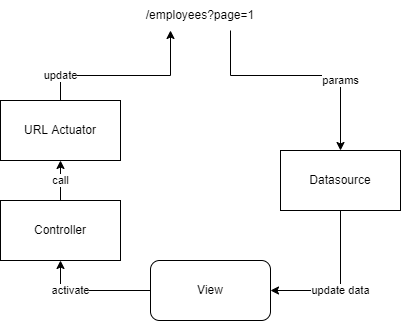

The diagram above was exported from draw.io. Its source (the exported page's mxGraphModel, read from the mxfile embedded in the PNG):
<mxGraphModel dx="1422" dy="794" grid="1" gridSize="10" guides="1" tooltips="1" connect="1" arrows="1" fold="1" page="1" pageScale="1" pageWidth="850" pageHeight="1100" math="0" shadow="0">
  <root>
    <mxCell id="0" />
    <mxCell id="1" parent="0" />
    <mxCell id="jBEzr1hIKBFFdeOXxI9D-1" value="URL Actuator" style="rounded=0;whiteSpace=wrap;html=1;" parent="1" vertex="1">
      <mxGeometry x="80" y="180" width="120" height="60" as="geometry" />
    </mxCell>
    <mxCell id="jBEzr1hIKBFFdeOXxI9D-2" value="Datasource" style="rounded=0;whiteSpace=wrap;html=1;" parent="1" vertex="1">
      <mxGeometry x="360" y="230" width="120" height="60" as="geometry" />
    </mxCell>
    <mxCell id="jBEzr1hIKBFFdeOXxI9D-3" value="/employees?page=1" style="text;html=1;strokeColor=none;fillColor=none;align=center;verticalAlign=middle;whiteSpace=wrap;rounded=0;" parent="1" vertex="1">
      <mxGeometry x="200" y="80" width="160" height="30" as="geometry" />
    </mxCell>
    <mxCell id="jBEzr1hIKBFFdeOXxI9D-4" value="View" style="rounded=1;whiteSpace=wrap;html=1;" parent="1" vertex="1">
      <mxGeometry x="230" y="340" width="120" height="60" as="geometry" />
    </mxCell>
    <mxCell id="jBEzr1hIKBFFdeOXxI9D-5" value="activate" style="endArrow=classic;html=1;rounded=0;edgeStyle=orthogonalEdgeStyle;entryX=0.5;entryY=1;entryDx=0;entryDy=0;" parent="1" source="jBEzr1hIKBFFdeOXxI9D-4" target="TAuqw_sBpGernQWgJ6RM-2" edge="1">
      <mxGeometry x="0.3333" width="50" height="50" relative="1" as="geometry">
        <mxPoint x="300" y="430" as="sourcePoint" />
        <mxPoint x="140" y="320" as="targetPoint" />
        <mxPoint as="offset" />
      </mxGeometry>
    </mxCell>
    <mxCell id="jBEzr1hIKBFFdeOXxI9D-6" value="update" style="endArrow=classic;html=1;rounded=0;edgeStyle=orthogonalEdgeStyle;" parent="1" source="jBEzr1hIKBFFdeOXxI9D-1" target="jBEzr1hIKBFFdeOXxI9D-3" edge="1">
      <mxGeometry x="-0.7222" width="50" height="50" relative="1" as="geometry">
        <mxPoint x="300" y="420" as="sourcePoint" />
        <mxPoint x="350" y="370" as="targetPoint" />
        <Array as="points">
          <mxPoint x="140" y="155" />
          <mxPoint x="250" y="155" />
        </Array>
        <mxPoint as="offset" />
      </mxGeometry>
    </mxCell>
    <mxCell id="jBEzr1hIKBFFdeOXxI9D-7" value="params" style="endArrow=classic;html=1;rounded=0;edgeStyle=orthogonalEdgeStyle;" parent="1" source="jBEzr1hIKBFFdeOXxI9D-3" target="jBEzr1hIKBFFdeOXxI9D-2" edge="1">
      <mxGeometry x="0.3913" width="50" height="50" relative="1" as="geometry">
        <mxPoint x="300" y="420" as="sourcePoint" />
        <mxPoint x="350" y="370" as="targetPoint" />
        <Array as="points">
          <mxPoint x="310" y="155" />
          <mxPoint x="420" y="155" />
        </Array>
        <mxPoint as="offset" />
      </mxGeometry>
    </mxCell>
    <mxCell id="jBEzr1hIKBFFdeOXxI9D-8" value="update data" style="endArrow=classic;html=1;rounded=0;edgeStyle=orthogonalEdgeStyle;entryX=1;entryY=0.5;entryDx=0;entryDy=0;" parent="1" source="jBEzr1hIKBFFdeOXxI9D-2" target="jBEzr1hIKBFFdeOXxI9D-4" edge="1">
      <mxGeometry x="0.0667" width="50" height="50" relative="1" as="geometry">
        <mxPoint x="300" y="430" as="sourcePoint" />
        <mxPoint x="350" y="380" as="targetPoint" />
        <Array as="points">
          <mxPoint x="420" y="370" />
        </Array>
        <mxPoint as="offset" />
      </mxGeometry>
    </mxCell>
    <mxCell id="TAuqw_sBpGernQWgJ6RM-2" value="Controller" style="rounded=0;whiteSpace=wrap;html=1;" parent="1" vertex="1">
      <mxGeometry x="80" y="280" width="120" height="60" as="geometry" />
    </mxCell>
    <mxCell id="TAuqw_sBpGernQWgJ6RM-3" value="call" style="endArrow=classic;html=1;rounded=0;edgeStyle=orthogonalEdgeStyle;entryX=0.5;entryY=1;entryDx=0;entryDy=0;exitX=0.5;exitY=0;exitDx=0;exitDy=0;" parent="1" source="TAuqw_sBpGernQWgJ6RM-2" target="jBEzr1hIKBFFdeOXxI9D-1" edge="1">
      <mxGeometry width="50" height="50" relative="1" as="geometry">
        <mxPoint x="230" y="370" as="sourcePoint" />
        <mxPoint x="150" y="340" as="targetPoint" />
      </mxGeometry>
    </mxCell>
  </root>
</mxGraphModel>